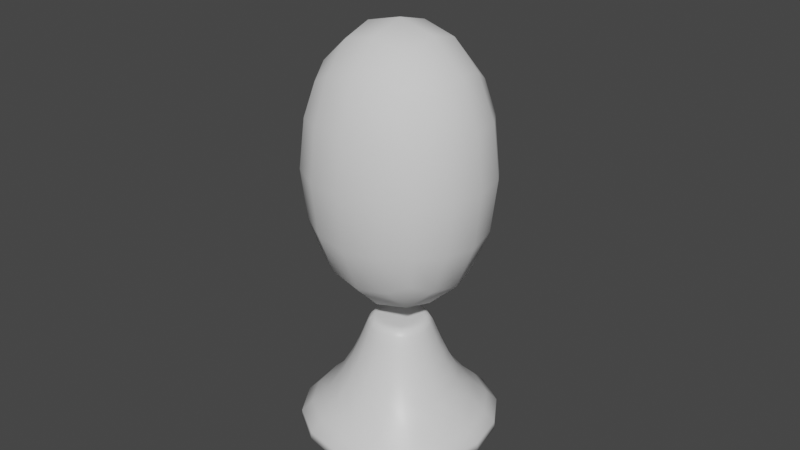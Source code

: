 # Source: Portal.blend  (saved by Blender 2.91.10; exported with 4.5.12 LTS)
import bpy
from mathutils import Matrix  # noqa: F401  (used for matrix-valued properties, if any)

bpy.ops.wm.read_factory_settings(use_empty=True)
scene = bpy.context.scene
scene.name = 'Scene'

# ---- collections
col_collection = bpy.data.collections.new('Collection'); scene.collection.children.link(col_collection)

# ---- materials (node trees are filled in below, after node groups)
mat_material = bpy.data.materials.new('Material')
mat_material.alpha_threshold = 0.0
mat_material.use_transparent_shadow = False
mat_material.line_color = (0.0, 0.0, 0.0, 1.0)

# ---- material node trees
mat_material.use_nodes = True; mat_material.node_tree.nodes.clear()
_N = mat_material.node_tree.nodes; _L = mat_material.node_tree.links
n0 = _N.new('ShaderNodeOutputMaterial'); n0.name = 'Material Output'; n0.location = (300, 300)
n1 = _N.new('ShaderNodeBsdfPrincipled'); n1.name = 'Principled BSDF'; n1.location = (10, 300)
n1.distribution = 'GGX'
n1.subsurface_method = 'BURLEY'
n1.inputs[2].default_value = 0.4
n1.inputs[3].default_value = 1.45
n1.inputs[27].default_value = (0.0, 0.0, 0.0, 1.0)
n1.inputs[28].default_value = 1.0
_L.new(n1.outputs[0], n0.inputs[0])
n0.is_active_output = True

# ---- world
world_world = bpy.data.worlds.new('World'); scene.world = world_world
world_world.use_nodes = True; world_world.node_tree.nodes.clear()
_N = world_world.node_tree.nodes; _L = world_world.node_tree.links
n0 = _N.new('ShaderNodeOutputWorld'); n0.name = 'World Output'; n0.location = (300, 300)
n1 = _N.new('ShaderNodeBackground'); n1.name = 'Background'; n1.location = (10, 300)
n1.inputs[0].default_value = (0.05088, 0.05088, 0.05088, 1.0)
_L.new(n1.outputs[0], n0.inputs[0])
n0.is_active_output = True
world_world.color = (0.05088, 0.05088, 0.05088)
world_world.use_sun_shadow = False
world_world.sun_shadow_jitter_overblur = 0.0

# ---- meshes
me_cube = bpy.data.meshes.new('Cube')
me_cube.from_pydata([(0.4643, 0.4643, 1.0), (1.0, 1.0, -0.3204), (0.4643, -0.4643, 1.0), (1.0, -1.0, -0.3204), (-0.4643, 0.4643, 1.0), (-1.0, 1.0, -0.3204), (-0.4643, -0.4643, 1.0), (-1.0, -1.0, -0.3204), (0.4643, -0.4643, 1.012), (-0.4643, -0.4643, 1.012), (0.4643, 0.4643, 1.012), (-0.4643, 0.4643, 1.012), (-2.332, 2.332, -0.8704), (-2.332, -2.332, -0.8704), (2.332, 2.332, -0.8704), (2.332, -2.332, -0.8704)], [], [(4, 6, 9, 11), (3, 2, 6, 7), (7, 6, 4, 5), (5, 1, 14, 12), (1, 0, 2, 3), (5, 4, 0, 1), (10, 11, 9, 8), (2, 0, 10, 8), (0, 4, 11, 10), (6, 2, 8, 9), (12, 14, 15, 13), (3, 7, 13, 15), (7, 5, 12, 13), (1, 3, 15, 14)])
me_cube.polygons.foreach_set('use_smooth', [True] * 14)
_uv = me_cube.uv_layers.new(name='UVMap')
_uv.uv.foreach_set('vector', [0.3078, 0.5907, 0.3078, 0.4614, 0.3078, 0.4614, 0.3078, 0.5907, 0.3029, 0.8493, 0.3078, 0.8493, 0.3078, 0.9785, 0.3029, 0.9785, 0.3029, 0.4614, 0.3078, 0.4614, 0.3078, 0.5907, 0.3029, 0.5907, 0.3029, 0.5907, 0.3029, 0.72, 0.3029, 0.72, 0.3029, 0.5907, 0.3029, 0.72, 0.3078, 0.72, 0.3078, 0.8493, 0.3029, 0.8493, 0.3029, 0.5907, 0.3078, 0.5907, 0.3078, 0.72, 0.3029, 0.72, 0.3078, 0.72, 0.3127, 0.72, 0.3127, 0.8493, 0.3078, 0.8493, 0.3078, 0.8493, 0.3078, 0.72, 0.3078, 0.72, 0.3078, 0.8493, 0.3078, 0.72, 0.3078, 0.5907, 0.3078, 0.5907, 0.3078, 0.72, 0.3078, 0.9785, 0.3078, 0.8493, 0.3078, 0.8493, 0.3078, 0.9785, 0.3072, 0.2975, 0.3018, 0.2975, 0.3018, 0.5475, 0.3072, 0.5475, 0.3029, 0.8493, 0.3029, 0.9785, 0.3029, 0.9785, 0.3029, 0.8493, 0.3029, 0.4614, 0.3029, 0.5907, 0.3029, 0.5907, 0.3029, 0.4614, 0.3029, 0.72, 0.3029, 0.8493, 0.3029, 0.8493, 0.3029, 0.72])
me_cube.materials.append(mat_material)
me_cube.use_remesh_preserve_volume = False
me_cube.use_remesh_preserve_attributes = False
me_cube.use_mirror_vertex_groups = False
me_cube.update()
me_cube_001 = bpy.data.meshes.new('Cube.001')
me_cube_001.from_pydata([(-1.0, -1.0, -2.058), (-1.0, -1.0, 2.556), (-1.0, 1.0, -2.058), (-1.0, 1.0, 2.556), (1.0, -1.0, -2.058), (1.0, -1.0, 2.556), (1.0, 1.0, -2.058), (1.0, 1.0, 2.556)], [], [(0, 1, 3, 2), (2, 3, 7, 6), (6, 7, 5, 4), (4, 5, 1, 0), (2, 6, 4, 0), (7, 3, 1, 5)])
me_cube_001.polygons.foreach_set('use_smooth', [True] * 6)
_uv = me_cube_001.uv_layers.new(name='UVMap')
_uv.uv.foreach_set('vector', [0.1331, 0.4284, 0.1356, 0.4284, 0.1356, 0.4513, 0.1331, 0.4513, 0.1331, 0.4513, 0.1356, 0.4513, 0.1356, 0.4742, 0.1331, 0.4742, 0.1331, 0.4742, 0.1356, 0.4742, 0.1356, 0.4971, 0.1331, 0.4971, 0.1331, 0.4971, 0.1356, 0.4971, 0.1356, 0.52, 0.1331, 0.52, 0.1307, 0.4742, 0.1331, 0.4742, 0.1331, 0.4971, 0.1307, 0.4971, 0.1356, 0.4742, 0.1381, 0.4742, 0.1381, 0.4971, 0.1356, 0.4971])
me_cube_001.use_remesh_fix_poles = True
me_cube_001.use_remesh_preserve_attributes = False
me_cube_001.use_mirror_vertex_groups = False
me_cube_001.update()

# ---- objects
ob_cube = bpy.data.objects.new('Cube', me_cube)
ob_cube_001 = bpy.data.objects.new('Cube.001', me_cube_001)

# ---- transforms, parenting, visibility, modifiers, constraints
ob_cube.location = (0.0, 0.0, 0.0)
ob_cube.lock_rotations_4d = False
ob_cube.empty_display_type = 'ARROWS'
ob_cube.lineart.crease_threshold = 0.0
_m = ob_cube.modifiers.new('Subdivision', 'SUBSURF')
_m.uv_smooth = 'PRESERVE_CORNERS'
ob_cube_001.location = (0.0, 0.0, 3.048)
ob_cube_001.scale = (1.602, 1.48, 1.056)
ob_cube_001.lineart.crease_threshold = 0.0
_m = ob_cube_001.modifiers.new('Subdivision', 'SUBSURF')
_m.uv_smooth = 'PRESERVE_CORNERS'
_m.levels = 2

# ---- collection membership
col_collection.objects.link(ob_cube)
col_collection.objects.link(ob_cube_001)

# ---- scene / render settings (as saved in the file)
scene.frame_start = 1; scene.frame_end = 250; scene.frame_set(1)
scene.render.engine = 'BLENDER_EEVEE_NEXT'
scene.cycles.use_denoising = False
scene.cycles.samples = 128
scene.cycles.sampling_pattern = 'TABULATED_SOBOL'
scene.cycles.use_adaptive_sampling = False
scene.cycles.use_light_tree = False
scene.view_settings.view_transform = 'Filmic'
bpy.context.view_layer.update()

# ---- added for rendering (the .blend has no active camera and no usable light): camera, sun
cam_auto = bpy.data.cameras.new('AutoCamera')
cam_auto.lens = 50.0
cam_auto.sensor_width = 36.0
cam_auto.clip_end = 1000.0
ob_auto_camera = bpy.data.objects.new('AutoCamera', cam_auto)
scene.collection.objects.link(ob_auto_camera)
ob_auto_camera.location = (8.64408, -10.3729, 9.35362)
ob_auto_camera.rotation_euler = (1.09748, -7.21219e-08, 0.694738)
scene.camera = ob_auto_camera
light_auto_sun = bpy.data.lights.new('AutoSun', 'SUN')
light_auto_sun.energy = 3.0
light_auto_sun.angle = 0.0523599
ob_auto_sun = bpy.data.objects.new('AutoSun', light_auto_sun)
scene.collection.objects.link(ob_auto_sun)
ob_auto_sun.rotation_euler = (0.872665, 0.174533, 0.523599)
bpy.context.view_layer.update()
